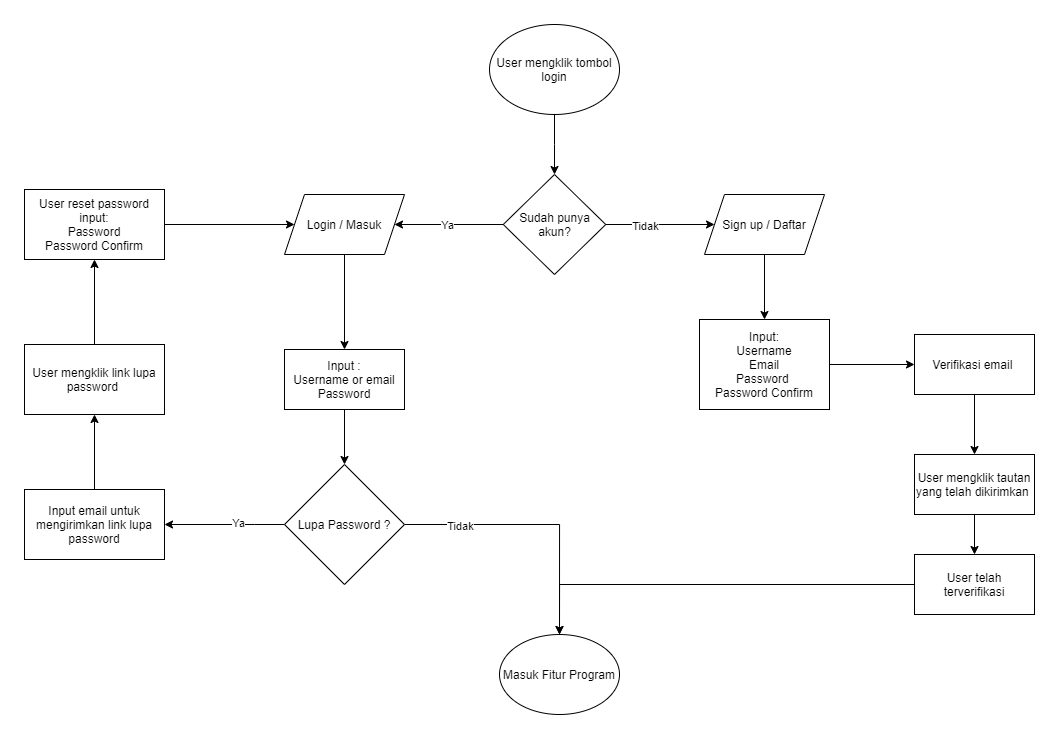

The diagram above was exported from draw.io. Its source (the exported page's mxGraphModel, read from the mxfile embedded in the PNG):
<mxGraphModel dx="1856" dy="574" grid="1" gridSize="10" guides="1" tooltips="1" connect="1" arrows="1" fold="1" page="1" pageScale="1" pageWidth="850" pageHeight="1100" math="0" shadow="0">
  <root>
    <mxCell id="0" />
    <mxCell id="1" parent="0" />
    <mxCell id="gtZhDsBBdohgiQRLybVF-3" style="edgeStyle=orthogonalEdgeStyle;rounded=0;orthogonalLoop=1;jettySize=auto;html=1;" edge="1" parent="1" source="gtZhDsBBdohgiQRLybVF-1" target="gtZhDsBBdohgiQRLybVF-2">
      <mxGeometry relative="1" as="geometry" />
    </mxCell>
    <mxCell id="gtZhDsBBdohgiQRLybVF-1" value="User mengklik tombol login" style="ellipse;whiteSpace=wrap;html=1;" vertex="1" parent="1">
      <mxGeometry x="335" y="50" width="130" height="90" as="geometry" />
    </mxCell>
    <mxCell id="gtZhDsBBdohgiQRLybVF-7" style="edgeStyle=orthogonalEdgeStyle;rounded=0;orthogonalLoop=1;jettySize=auto;html=1;entryX=1;entryY=0.5;entryDx=0;entryDy=0;" edge="1" parent="1" source="gtZhDsBBdohgiQRLybVF-2" target="gtZhDsBBdohgiQRLybVF-5">
      <mxGeometry relative="1" as="geometry" />
    </mxCell>
    <mxCell id="gtZhDsBBdohgiQRLybVF-19" value="Ya" style="edgeLabel;html=1;align=center;verticalAlign=middle;resizable=0;points=[];" vertex="1" connectable="0" parent="gtZhDsBBdohgiQRLybVF-7">
      <mxGeometry x="0.6456" relative="1" as="geometry">
        <mxPoint x="32.78" as="offset" />
      </mxGeometry>
    </mxCell>
    <mxCell id="gtZhDsBBdohgiQRLybVF-8" style="edgeStyle=orthogonalEdgeStyle;rounded=0;orthogonalLoop=1;jettySize=auto;html=1;" edge="1" parent="1" source="gtZhDsBBdohgiQRLybVF-2" target="gtZhDsBBdohgiQRLybVF-6">
      <mxGeometry relative="1" as="geometry" />
    </mxCell>
    <mxCell id="gtZhDsBBdohgiQRLybVF-20" value="Tidak" style="edgeLabel;html=1;align=center;verticalAlign=middle;resizable=0;points=[];" vertex="1" connectable="0" parent="gtZhDsBBdohgiQRLybVF-8">
      <mxGeometry x="-0.2923" y="-1" relative="1" as="geometry">
        <mxPoint as="offset" />
      </mxGeometry>
    </mxCell>
    <mxCell id="gtZhDsBBdohgiQRLybVF-2" value="Sudah punya akun?" style="rhombus;whiteSpace=wrap;html=1;" vertex="1" parent="1">
      <mxGeometry x="348.75" y="200" width="102.5" height="100" as="geometry" />
    </mxCell>
    <mxCell id="gtZhDsBBdohgiQRLybVF-11" style="edgeStyle=orthogonalEdgeStyle;rounded=0;orthogonalLoop=1;jettySize=auto;html=1;" edge="1" parent="1" source="gtZhDsBBdohgiQRLybVF-5" target="gtZhDsBBdohgiQRLybVF-9">
      <mxGeometry relative="1" as="geometry" />
    </mxCell>
    <mxCell id="gtZhDsBBdohgiQRLybVF-5" value="Login / Masuk" style="shape=parallelogram;perimeter=parallelogramPerimeter;whiteSpace=wrap;html=1;fixedSize=1;" vertex="1" parent="1">
      <mxGeometry x="130" y="220" width="120" height="60" as="geometry" />
    </mxCell>
    <mxCell id="gtZhDsBBdohgiQRLybVF-12" style="edgeStyle=orthogonalEdgeStyle;rounded=0;orthogonalLoop=1;jettySize=auto;html=1;entryX=0.5;entryY=0;entryDx=0;entryDy=0;" edge="1" parent="1" source="gtZhDsBBdohgiQRLybVF-6" target="gtZhDsBBdohgiQRLybVF-10">
      <mxGeometry relative="1" as="geometry" />
    </mxCell>
    <mxCell id="gtZhDsBBdohgiQRLybVF-6" value="Sign up / Daftar" style="shape=parallelogram;perimeter=parallelogramPerimeter;whiteSpace=wrap;html=1;fixedSize=1;" vertex="1" parent="1">
      <mxGeometry x="550" y="220" width="120" height="60" as="geometry" />
    </mxCell>
    <mxCell id="gtZhDsBBdohgiQRLybVF-24" style="edgeStyle=orthogonalEdgeStyle;rounded=0;orthogonalLoop=1;jettySize=auto;html=1;" edge="1" parent="1" source="gtZhDsBBdohgiQRLybVF-9" target="gtZhDsBBdohgiQRLybVF-23">
      <mxGeometry relative="1" as="geometry" />
    </mxCell>
    <mxCell id="gtZhDsBBdohgiQRLybVF-9" value="Input :&lt;br&gt;Username or email&lt;br&gt;Password" style="rounded=0;whiteSpace=wrap;html=1;" vertex="1" parent="1">
      <mxGeometry x="130" y="375" width="120" height="60" as="geometry" />
    </mxCell>
    <mxCell id="gtZhDsBBdohgiQRLybVF-16" style="edgeStyle=orthogonalEdgeStyle;rounded=0;orthogonalLoop=1;jettySize=auto;html=1;" edge="1" parent="1" source="gtZhDsBBdohgiQRLybVF-10" target="gtZhDsBBdohgiQRLybVF-13">
      <mxGeometry relative="1" as="geometry" />
    </mxCell>
    <mxCell id="gtZhDsBBdohgiQRLybVF-10" value="Input:&lt;br&gt;Username&lt;br&gt;Email&lt;br&gt;Password&amp;nbsp;&lt;br&gt;Password Confirm" style="rounded=0;whiteSpace=wrap;html=1;" vertex="1" parent="1">
      <mxGeometry x="545" y="345" width="130" height="90" as="geometry" />
    </mxCell>
    <mxCell id="gtZhDsBBdohgiQRLybVF-17" style="edgeStyle=orthogonalEdgeStyle;rounded=0;orthogonalLoop=1;jettySize=auto;html=1;entryX=0.5;entryY=0;entryDx=0;entryDy=0;" edge="1" parent="1" source="gtZhDsBBdohgiQRLybVF-13" target="gtZhDsBBdohgiQRLybVF-14">
      <mxGeometry relative="1" as="geometry" />
    </mxCell>
    <mxCell id="gtZhDsBBdohgiQRLybVF-13" value="Verifikasi email&amp;nbsp;" style="rounded=0;whiteSpace=wrap;html=1;" vertex="1" parent="1">
      <mxGeometry x="760" y="360" width="120" height="60" as="geometry" />
    </mxCell>
    <mxCell id="gtZhDsBBdohgiQRLybVF-18" style="edgeStyle=orthogonalEdgeStyle;rounded=0;orthogonalLoop=1;jettySize=auto;html=1;" edge="1" parent="1" source="gtZhDsBBdohgiQRLybVF-14" target="gtZhDsBBdohgiQRLybVF-15">
      <mxGeometry relative="1" as="geometry" />
    </mxCell>
    <mxCell id="gtZhDsBBdohgiQRLybVF-14" value="User mengklik tautan yang telah dikirimkan&amp;nbsp;" style="rounded=0;whiteSpace=wrap;html=1;" vertex="1" parent="1">
      <mxGeometry x="760" y="480" width="120" height="60" as="geometry" />
    </mxCell>
    <mxCell id="gtZhDsBBdohgiQRLybVF-36" style="edgeStyle=orthogonalEdgeStyle;rounded=0;orthogonalLoop=1;jettySize=auto;html=1;entryX=0.5;entryY=0;entryDx=0;entryDy=0;" edge="1" parent="1" source="gtZhDsBBdohgiQRLybVF-15" target="gtZhDsBBdohgiQRLybVF-25">
      <mxGeometry relative="1" as="geometry" />
    </mxCell>
    <mxCell id="gtZhDsBBdohgiQRLybVF-15" value="User telah terverifikasi" style="rounded=0;whiteSpace=wrap;html=1;" vertex="1" parent="1">
      <mxGeometry x="760" y="580" width="120" height="60" as="geometry" />
    </mxCell>
    <mxCell id="gtZhDsBBdohgiQRLybVF-26" style="edgeStyle=orthogonalEdgeStyle;rounded=0;orthogonalLoop=1;jettySize=auto;html=1;entryX=0.5;entryY=0;entryDx=0;entryDy=0;" edge="1" parent="1" source="gtZhDsBBdohgiQRLybVF-23" target="gtZhDsBBdohgiQRLybVF-25">
      <mxGeometry relative="1" as="geometry" />
    </mxCell>
    <mxCell id="gtZhDsBBdohgiQRLybVF-27" value="Tidak" style="edgeLabel;html=1;align=center;verticalAlign=middle;resizable=0;points=[];" vertex="1" connectable="0" parent="gtZhDsBBdohgiQRLybVF-26">
      <mxGeometry x="-0.5849" y="-1" relative="1" as="geometry">
        <mxPoint as="offset" />
      </mxGeometry>
    </mxCell>
    <mxCell id="gtZhDsBBdohgiQRLybVF-34" style="edgeStyle=orthogonalEdgeStyle;rounded=0;orthogonalLoop=1;jettySize=auto;html=1;entryX=1;entryY=0.5;entryDx=0;entryDy=0;" edge="1" parent="1" source="gtZhDsBBdohgiQRLybVF-23" target="gtZhDsBBdohgiQRLybVF-28">
      <mxGeometry relative="1" as="geometry">
        <Array as="points">
          <mxPoint x="100" y="550" />
          <mxPoint x="100" y="550" />
        </Array>
      </mxGeometry>
    </mxCell>
    <mxCell id="gtZhDsBBdohgiQRLybVF-35" value="Ya" style="edgeLabel;html=1;align=center;verticalAlign=middle;resizable=0;points=[];" vertex="1" connectable="0" parent="gtZhDsBBdohgiQRLybVF-34">
      <mxGeometry x="-0.2211" y="-2" relative="1" as="geometry">
        <mxPoint as="offset" />
      </mxGeometry>
    </mxCell>
    <mxCell id="gtZhDsBBdohgiQRLybVF-23" value="Lupa Password ?" style="rhombus;whiteSpace=wrap;html=1;" vertex="1" parent="1">
      <mxGeometry x="130" y="490" width="120" height="120" as="geometry" />
    </mxCell>
    <mxCell id="gtZhDsBBdohgiQRLybVF-25" value="Masuk Fitur Program" style="ellipse;whiteSpace=wrap;html=1;" vertex="1" parent="1">
      <mxGeometry x="345" y="660" width="120" height="80" as="geometry" />
    </mxCell>
    <mxCell id="gtZhDsBBdohgiQRLybVF-31" style="edgeStyle=orthogonalEdgeStyle;rounded=0;orthogonalLoop=1;jettySize=auto;html=1;entryX=0.5;entryY=1;entryDx=0;entryDy=0;" edge="1" parent="1" source="gtZhDsBBdohgiQRLybVF-28" target="gtZhDsBBdohgiQRLybVF-29">
      <mxGeometry relative="1" as="geometry" />
    </mxCell>
    <mxCell id="gtZhDsBBdohgiQRLybVF-28" value="Input email untuk mengirimkan link lupa password" style="rounded=0;whiteSpace=wrap;html=1;" vertex="1" parent="1">
      <mxGeometry x="-130" y="515" width="140" height="70" as="geometry" />
    </mxCell>
    <mxCell id="gtZhDsBBdohgiQRLybVF-32" style="edgeStyle=orthogonalEdgeStyle;rounded=0;orthogonalLoop=1;jettySize=auto;html=1;entryX=0.5;entryY=1;entryDx=0;entryDy=0;" edge="1" parent="1" source="gtZhDsBBdohgiQRLybVF-29" target="gtZhDsBBdohgiQRLybVF-30">
      <mxGeometry relative="1" as="geometry" />
    </mxCell>
    <mxCell id="gtZhDsBBdohgiQRLybVF-29" value="User mengklik link lupa password&amp;nbsp;" style="rounded=0;whiteSpace=wrap;html=1;" vertex="1" parent="1">
      <mxGeometry x="-130" y="370" width="140" height="70" as="geometry" />
    </mxCell>
    <mxCell id="gtZhDsBBdohgiQRLybVF-33" style="edgeStyle=orthogonalEdgeStyle;rounded=0;orthogonalLoop=1;jettySize=auto;html=1;entryX=0;entryY=0.5;entryDx=0;entryDy=0;" edge="1" parent="1" source="gtZhDsBBdohgiQRLybVF-30" target="gtZhDsBBdohgiQRLybVF-5">
      <mxGeometry relative="1" as="geometry" />
    </mxCell>
    <mxCell id="gtZhDsBBdohgiQRLybVF-30" value="User reset password input:&lt;br&gt;Password&lt;br&gt;Password Confirm" style="rounded=0;whiteSpace=wrap;html=1;" vertex="1" parent="1">
      <mxGeometry x="-130" y="215" width="140" height="70" as="geometry" />
    </mxCell>
  </root>
</mxGraphModel>